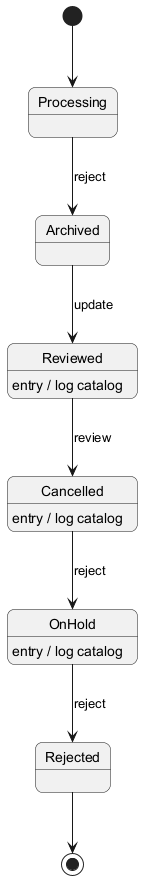

The diagram above was rendered by PlantUML. Its source (embedded in the PNG):
@startuml
skinparam backgroundColor #FFFFFF
skinparam roundCorner 15
[*] --> Processing
Processing --> Archived : reject
Archived --> Reviewed : update
Reviewed --> Cancelled : review
Reviewed : entry / log catalog
Cancelled --> OnHold : reject
Cancelled : entry / log catalog
OnHold --> Rejected : reject
OnHold : entry / log catalog
Rejected --> [*]
@enduml